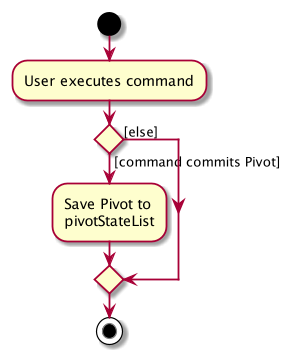

The diagram above was rendered by PlantUML. Its source (embedded in the PNG):
@startuml
start
:User executes command;


if () then ([command commits Pivot])
    :Save Pivot to
    pivotStateList;
else ([else])
endif
stop
@enduml